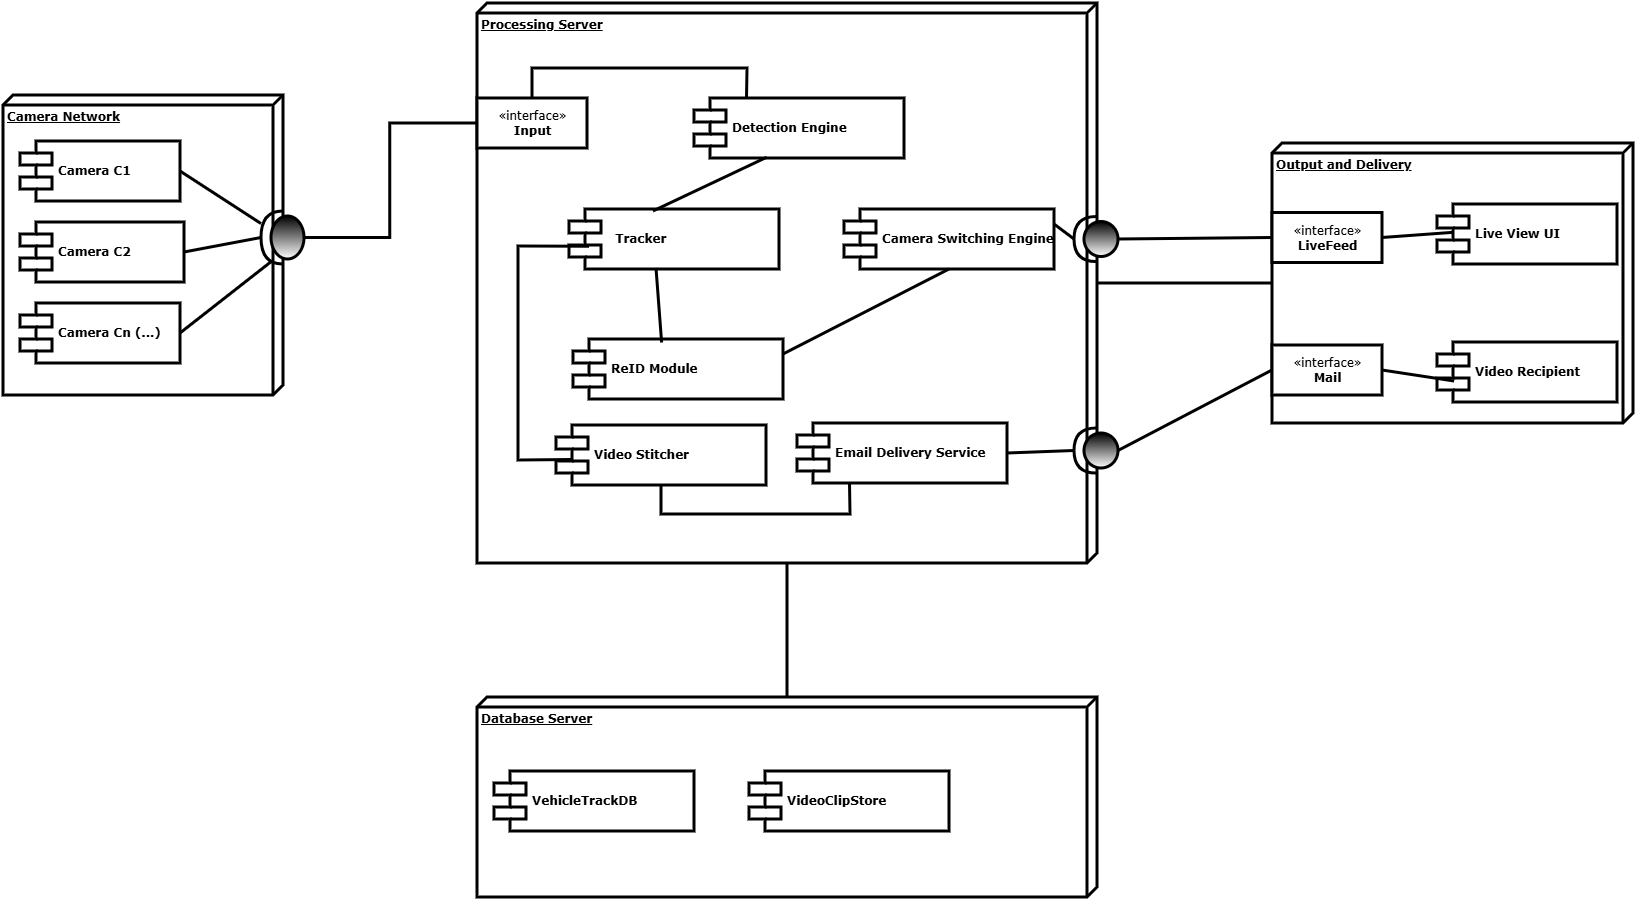

The diagram above was exported from draw.io. Its source (the exported page's mxGraphModel, read from the mxfile embedded in the PNG):
<mxGraphModel dx="1407" dy="953" grid="0" gridSize="10" guides="1" tooltips="1" connect="1" arrows="1" fold="1" page="0" pageScale="1" pageWidth="850" pageHeight="1100" math="0" shadow="0">
  <root>
    <mxCell id="0" />
    <mxCell id="1" parent="0" />
    <mxCell id="qyjqSYowobA08P2SQ9re-100" parent="1" style="verticalAlign=top;align=left;spacingTop=8;spacingLeft=2;spacingRight=12;shape=cube;size=10;direction=south;fontStyle=4;html=1;rounded=0;shadow=0;comic=0;labelBackgroundColor=none;strokeWidth=3;fontFamily=Verdana;fontSize=12" value="&lt;b&gt;Camera Network&lt;/b&gt;" vertex="1">
      <mxGeometry height="300" width="280" x="30" y="190" as="geometry" />
    </mxCell>
    <mxCell id="qyjqSYowobA08P2SQ9re-101" parent="1" style="shape=component;align=left;spacingLeft=36;rounded=0;shadow=0;comic=0;labelBackgroundColor=none;strokeWidth=3;fontFamily=Verdana;fontSize=12;html=1;" value="&lt;b&gt;Camera C1&lt;/b&gt;" vertex="1">
      <mxGeometry height="60" width="160" x="47" y="236" as="geometry" />
    </mxCell>
    <mxCell id="qyjqSYowobA08P2SQ9re-102" parent="1" style="shape=component;align=left;spacingLeft=36;rounded=0;shadow=0;comic=0;labelBackgroundColor=none;strokeWidth=3;fontFamily=Verdana;fontSize=12;html=1;" value="&lt;b&gt;Camera C2&lt;/b&gt;" vertex="1">
      <mxGeometry height="60" width="164" x="47" y="317" as="geometry" />
    </mxCell>
    <mxCell id="qyjqSYowobA08P2SQ9re-103" parent="1" style="shape=component;align=left;spacingLeft=36;rounded=0;shadow=0;comic=0;labelBackgroundColor=none;strokeWidth=3;fontFamily=Verdana;fontSize=12;html=1;" value="&lt;b&gt;Camera Cn (...)&lt;/b&gt;" vertex="1">
      <mxGeometry height="60" width="160" x="47" y="398" as="geometry" />
    </mxCell>
    <mxCell id="qyjqSYowobA08P2SQ9re-105" parent="1" style="verticalAlign=top;align=left;spacingTop=8;spacingLeft=2;spacingRight=12;shape=cube;size=10;direction=south;fontStyle=4;html=1;rounded=0;shadow=0;comic=0;labelBackgroundColor=none;strokeWidth=3;fontFamily=Verdana;fontSize=12" value="&lt;b&gt;Processing Server&lt;/b&gt;" vertex="1">
      <mxGeometry height="560" width="620" x="504" y="98" as="geometry" />
    </mxCell>
    <mxCell id="qyjqSYowobA08P2SQ9re-106" parent="1" style="html=1;rounded=0;shadow=0;comic=0;labelBackgroundColor=none;strokeWidth=3;fontFamily=Verdana;fontSize=12;align=center;" value="«interface»&lt;br&gt;&lt;b&gt;Input&lt;/b&gt;" vertex="1">
      <mxGeometry height="50" width="110" x="504" y="193" as="geometry" />
    </mxCell>
    <mxCell id="qyjqSYowobA08P2SQ9re-107" parent="1" style="shape=component;align=left;spacingLeft=36;rounded=0;shadow=0;comic=0;labelBackgroundColor=none;strokeWidth=3;fontFamily=Verdana;fontSize=12;html=1;" value="&lt;b&gt;Detection Engine&lt;/b&gt;" vertex="1">
      <mxGeometry height="60" width="210" x="721" y="193" as="geometry" />
    </mxCell>
    <mxCell id="qyjqSYowobA08P2SQ9re-108" parent="1" style="shape=component;align=left;spacingLeft=36;rounded=0;shadow=0;comic=0;labelBackgroundColor=none;strokeWidth=3;fontFamily=Verdana;fontSize=12;html=1;" value="&lt;b&gt;&amp;nbsp; Tracker&lt;/b&gt;" vertex="1">
      <mxGeometry height="60" width="210" x="596" y="304" as="geometry" />
    </mxCell>
    <mxCell id="qyjqSYowobA08P2SQ9re-109" parent="1" style="shape=component;align=left;spacingLeft=36;rounded=0;shadow=0;comic=0;labelBackgroundColor=none;strokeWidth=3;fontFamily=Verdana;fontSize=12;html=1;" value="&lt;b&gt;ReID Module&lt;/b&gt;" vertex="1">
      <mxGeometry height="60" width="210" x="600" y="434" as="geometry" />
    </mxCell>
    <mxCell id="qyjqSYowobA08P2SQ9re-110" parent="1" style="shape=component;align=left;spacingLeft=36;rounded=0;shadow=0;comic=0;labelBackgroundColor=none;strokeWidth=3;fontFamily=Verdana;fontSize=12;html=1;" value="&lt;b&gt;Camera Switching Engine&lt;/b&gt;" vertex="1">
      <mxGeometry height="60" width="210" x="871" y="304" as="geometry" />
    </mxCell>
    <mxCell id="qyjqSYowobA08P2SQ9re-111" parent="1" style="shape=component;align=left;spacingLeft=36;rounded=0;shadow=0;comic=0;labelBackgroundColor=none;strokeWidth=3;fontFamily=Verdana;fontSize=12;html=1;" value="&lt;b&gt;Video Stitcher&lt;/b&gt;" vertex="1">
      <mxGeometry height="60" width="210" x="583" y="520" as="geometry" />
    </mxCell>
    <mxCell id="qyjqSYowobA08P2SQ9re-112" parent="1" style="shape=component;align=left;spacingLeft=36;rounded=0;shadow=0;comic=0;labelBackgroundColor=none;strokeWidth=3;fontFamily=Verdana;fontSize=12;html=1;" value="&lt;b&gt;Email Delivery Service&lt;/b&gt;" vertex="1">
      <mxGeometry height="60" width="210" x="824" y="518" as="geometry" />
    </mxCell>
    <mxCell id="qyjqSYowobA08P2SQ9re-115" parent="1" style="verticalAlign=top;align=left;spacingTop=8;spacingLeft=2;spacingRight=12;shape=cube;size=10;direction=south;fontStyle=4;html=1;rounded=0;shadow=0;comic=0;labelBackgroundColor=none;strokeWidth=3;fontFamily=Verdana;fontSize=12" value="&lt;b&gt;Output and Delivery&lt;/b&gt;" vertex="1">
      <mxGeometry height="280" width="361" x="1299" y="238" as="geometry" />
    </mxCell>
    <mxCell id="qyjqSYowobA08P2SQ9re-116" parent="1" style="html=1;rounded=0;shadow=0;comic=0;labelBackgroundColor=none;strokeWidth=3;fontFamily=Verdana;fontSize=12;align=center;" value="&amp;laquo;interface&amp;raquo;&lt;br&gt;&lt;b&gt;LiveFeed&lt;/b&gt;" vertex="1">
      <mxGeometry height="50" width="110" x="1299" y="307.5" as="geometry" />
    </mxCell>
    <mxCell id="qyjqSYowobA08P2SQ9re-117" parent="1" style="html=1;rounded=0;shadow=0;comic=0;labelBackgroundColor=none;strokeWidth=3;fontFamily=Verdana;fontSize=12;align=center;" value="«interface»&lt;br&gt;&lt;b&gt;Mail&lt;/b&gt;" vertex="1">
      <mxGeometry height="50" width="110" x="1299" y="440" as="geometry" />
    </mxCell>
    <mxCell id="qyjqSYowobA08P2SQ9re-118" parent="1" style="shape=component;align=left;spacingLeft=36;rounded=0;shadow=0;comic=0;labelBackgroundColor=none;strokeWidth=3;fontFamily=Verdana;fontSize=12;html=1;" value="&lt;b&gt;Live View UI&lt;/b&gt;" vertex="1">
      <mxGeometry height="60" width="180" x="1464" y="299" as="geometry" />
    </mxCell>
    <mxCell id="qyjqSYowobA08P2SQ9re-119" parent="1" style="shape=component;align=left;spacingLeft=36;rounded=0;shadow=0;comic=0;labelBackgroundColor=none;strokeWidth=3;fontFamily=Verdana;fontSize=12;html=1;" value="&lt;b&gt;Video Recipient&lt;/b&gt;" vertex="1">
      <mxGeometry height="60" width="180" x="1464" y="437" as="geometry" />
    </mxCell>
    <mxCell id="qyjqSYowobA08P2SQ9re-120" parent="1" style="verticalAlign=top;align=left;spacingTop=8;spacingLeft=2;spacingRight=12;shape=cube;size=10;direction=south;fontStyle=4;html=1;rounded=0;shadow=0;comic=0;labelBackgroundColor=none;strokeWidth=3;fontFamily=Verdana;fontSize=12" value="&lt;b&gt;Database Server&lt;/b&gt;" vertex="1">
      <mxGeometry height="200" width="620" x="504" y="792" as="geometry" />
    </mxCell>
    <mxCell id="qyjqSYowobA08P2SQ9re-121" parent="1" style="shape=component;align=left;spacingLeft=36;rounded=0;shadow=0;comic=0;labelBackgroundColor=none;strokeWidth=3;fontFamily=Verdana;fontSize=12;html=1;" value="&lt;b&gt;VehicleTrackDB&lt;/b&gt;" vertex="1">
      <mxGeometry height="60" width="200" x="521" y="866" as="geometry" />
    </mxCell>
    <mxCell id="qyjqSYowobA08P2SQ9re-122" parent="1" style="shape=component;align=left;spacingLeft=36;rounded=0;shadow=0;comic=0;labelBackgroundColor=none;strokeWidth=3;fontFamily=Verdana;fontSize=12;html=1;" value="&lt;b&gt;VideoClipStore&lt;/b&gt;" vertex="1">
      <mxGeometry height="60" width="200" x="776" y="866" as="geometry" />
    </mxCell>
    <mxCell id="qyjqSYowobA08P2SQ9re-128" edge="1" parent="1" source="Jm7UuuQ02OG08PCW3IRD-1" style="edgeStyle=elbowEdgeStyle;rounded=0;html=1;labelBackgroundColor=none;startArrow=none;startFill=0;startSize=8;endArrow=none;endFill=0;endSize=16;fontFamily=Verdana;fontSize=12;exitX=0;exitY=0.5;exitDx=0;exitDy=0;exitPerimeter=0;strokeWidth=3;" target="qyjqSYowobA08P2SQ9re-106">
      <mxGeometry relative="1" as="geometry" />
    </mxCell>
    <mxCell id="qyjqSYowobA08P2SQ9re-143" edge="1" parent="1" source="qyjqSYowobA08P2SQ9re-105" style="edgeStyle=orthogonalEdgeStyle;rounded=0;html=1;labelBackgroundColor=none;startArrow=none;startFill=0;startSize=8;endArrow=none;endFill=0;endSize=16;fontFamily=Verdana;fontSize=12;strokeWidth=3;" target="qyjqSYowobA08P2SQ9re-120">
      <mxGeometry relative="1" as="geometry" />
    </mxCell>
    <mxCell id="qyjqSYowobA08P2SQ9re-144" edge="1" parent="1" source="qyjqSYowobA08P2SQ9re-105" style="edgeStyle=orthogonalEdgeStyle;rounded=0;html=1;labelBackgroundColor=none;startArrow=none;startFill=0;startSize=8;endArrow=none;endFill=0;endSize=16;fontFamily=Verdana;fontSize=12;strokeWidth=3;" target="qyjqSYowobA08P2SQ9re-115">
      <mxGeometry relative="1" as="geometry" />
    </mxCell>
    <mxCell id="_RB98c_6xSk7ZN0Hlu5M-3" parent="1" style="ellipse;whiteSpace=wrap;html=1;align=center;aspect=fixed;fillColor=none;strokeColor=none;resizable=0;perimeter=centerPerimeter;rotatable=0;allowArrows=0;points=[];outlineConnect=1;strokeWidth=3;" value="" vertex="1">
      <mxGeometry height="10" width="10" x="380" y="354" as="geometry" />
    </mxCell>
    <mxCell id="Jm7UuuQ02OG08PCW3IRD-1" parent="1" style="shape=providedRequiredInterface;html=1;verticalLabelPosition=bottom;sketch=0;strokeColor=#000000;fillColor=default;gradientColor=#000000;direction=west;strokeWidth=3;" value="" vertex="1">
      <mxGeometry height="53" width="43" x="288" y="306" as="geometry" />
    </mxCell>
    <mxCell id="Jm7UuuQ02OG08PCW3IRD-8" edge="1" parent="1" source="qyjqSYowobA08P2SQ9re-108" style="html=1;verticalAlign=bottom;labelBackgroundColor=none;endArrow=none;endFill=0;endSize=6;align=left;rounded=0;strokeWidth=3;entryX=0.346;entryY=0.988;entryDx=0;entryDy=0;entryPerimeter=0;exitX=0.4;exitY=0.033;exitDx=0;exitDy=0;exitPerimeter=0;" target="qyjqSYowobA08P2SQ9re-107" value="">
      <mxGeometry relative="1" x="-1" as="geometry">
        <mxPoint x="78" y="92" as="sourcePoint" />
        <mxPoint x="340" y="92" as="targetPoint" />
      </mxGeometry>
    </mxCell>
    <mxCell id="Jm7UuuQ02OG08PCW3IRD-10" edge="1" parent="1" source="qyjqSYowobA08P2SQ9re-101" style="html=1;verticalAlign=bottom;labelBackgroundColor=none;endArrow=none;endFill=0;endSize=6;align=left;rounded=0;strokeWidth=3;exitX=1;exitY=0.5;exitDx=0;exitDy=0;" target="Jm7UuuQ02OG08PCW3IRD-1" value="">
      <mxGeometry relative="1" x="-1" as="geometry">
        <mxPoint x="88" y="102" as="sourcePoint" />
        <mxPoint x="311" y="313" as="targetPoint" />
      </mxGeometry>
    </mxCell>
    <mxCell id="Jm7UuuQ02OG08PCW3IRD-11" edge="1" parent="1" source="qyjqSYowobA08P2SQ9re-102" style="html=1;verticalAlign=bottom;labelBackgroundColor=none;endArrow=none;endFill=0;endSize=6;align=left;rounded=0;strokeWidth=3;exitX=1;exitY=0.5;exitDx=0;exitDy=0;entryX=1;entryY=0.5;entryDx=0;entryDy=0;entryPerimeter=0;" target="Jm7UuuQ02OG08PCW3IRD-1" value="">
      <mxGeometry relative="1" x="-1" as="geometry">
        <mxPoint x="88" y="102" as="sourcePoint" />
        <mxPoint x="311" y="328" as="targetPoint" />
      </mxGeometry>
    </mxCell>
    <mxCell id="Jm7UuuQ02OG08PCW3IRD-13" edge="1" parent="1" source="qyjqSYowobA08P2SQ9re-103" style="html=1;verticalAlign=bottom;labelBackgroundColor=none;endArrow=none;endFill=0;endSize=6;align=left;rounded=0;strokeWidth=3;exitX=1;exitY=0.5;exitDx=0;exitDy=0;entryX=0.745;entryY=0.057;entryDx=0;entryDy=0;entryPerimeter=0;" target="Jm7UuuQ02OG08PCW3IRD-1" value="">
      <mxGeometry relative="1" x="-1" as="geometry">
        <mxPoint x="88" y="102" as="sourcePoint" />
        <mxPoint x="350" y="102" as="targetPoint" />
      </mxGeometry>
    </mxCell>
    <mxCell id="Jm7UuuQ02OG08PCW3IRD-14" edge="1" parent="1" source="qyjqSYowobA08P2SQ9re-106" style="html=1;verticalAlign=bottom;labelBackgroundColor=none;endArrow=none;endFill=0;endSize=6;align=left;rounded=0;strokeWidth=3;entryX=0.25;entryY=0;entryDx=0;entryDy=0;exitX=0.5;exitY=0;exitDx=0;exitDy=0;" target="qyjqSYowobA08P2SQ9re-107" value="">
      <mxGeometry relative="1" x="-1" as="geometry">
        <Array as="points">
          <mxPoint x="559" y="163" />
          <mxPoint x="774" y="163" />
        </Array>
        <mxPoint x="88" y="102" as="sourcePoint" />
        <mxPoint x="350" y="102" as="targetPoint" />
      </mxGeometry>
    </mxCell>
    <mxCell id="Jm7UuuQ02OG08PCW3IRD-15" edge="1" parent="1" style="html=1;verticalAlign=bottom;labelBackgroundColor=none;endArrow=none;endFill=0;endSize=6;align=left;rounded=0;strokeWidth=3;entryX=0.422;entryY=0.058;entryDx=0;entryDy=0;entryPerimeter=0;" target="qyjqSYowobA08P2SQ9re-109" value="">
      <mxGeometry relative="1" x="-1" as="geometry">
        <mxPoint x="683" y="363" as="sourcePoint" />
        <mxPoint x="804" y="262" as="targetPoint" />
      </mxGeometry>
    </mxCell>
    <mxCell id="Jm7UuuQ02OG08PCW3IRD-16" edge="1" parent="1" source="qyjqSYowobA08P2SQ9re-111" style="html=1;verticalAlign=bottom;labelBackgroundColor=none;endArrow=none;endFill=0;endSize=6;align=left;rounded=0;strokeWidth=3;entryX=0.095;entryY=0.62;entryDx=0;entryDy=0;entryPerimeter=0;exitX=0.079;exitY=0.575;exitDx=0;exitDy=0;exitPerimeter=0;" target="qyjqSYowobA08P2SQ9re-108" value="">
      <mxGeometry relative="1" x="-1" as="geometry">
        <Array as="points">
          <mxPoint x="545" y="555" />
          <mxPoint x="545" y="341" />
        </Array>
        <mxPoint x="690" y="316" as="sourcePoint" />
        <mxPoint x="804" y="262" as="targetPoint" />
      </mxGeometry>
    </mxCell>
    <mxCell id="Jm7UuuQ02OG08PCW3IRD-17" edge="1" parent="1" source="qyjqSYowobA08P2SQ9re-109" style="html=1;verticalAlign=bottom;labelBackgroundColor=none;endArrow=none;endFill=0;endSize=6;align=left;rounded=0;strokeWidth=3;entryX=0.5;entryY=1;entryDx=0;entryDy=0;exitX=1;exitY=0.25;exitDx=0;exitDy=0;" target="qyjqSYowobA08P2SQ9re-110" value="">
      <mxGeometry relative="1" x="-1" as="geometry">
        <mxPoint x="690" y="316" as="sourcePoint" />
        <mxPoint x="804" y="262" as="targetPoint" />
      </mxGeometry>
    </mxCell>
    <mxCell id="Jm7UuuQ02OG08PCW3IRD-18" edge="1" parent="1" source="qyjqSYowobA08P2SQ9re-111" style="html=1;verticalAlign=bottom;labelBackgroundColor=none;endArrow=none;endFill=0;endSize=6;align=left;rounded=0;strokeWidth=3;entryX=0.25;entryY=1;entryDx=0;entryDy=0;exitX=0.5;exitY=1;exitDx=0;exitDy=0;" target="qyjqSYowobA08P2SQ9re-112" value="">
      <mxGeometry relative="1" x="-1" as="geometry">
        <Array as="points">
          <mxPoint x="688" y="609" />
          <mxPoint x="877" y="609" />
        </Array>
        <mxPoint x="820" y="459" as="sourcePoint" />
        <mxPoint x="986" y="374" as="targetPoint" />
      </mxGeometry>
    </mxCell>
    <mxCell id="Jm7UuuQ02OG08PCW3IRD-19" edge="1" parent="1" source="qyjqSYowobA08P2SQ9re-116" style="html=1;verticalAlign=bottom;labelBackgroundColor=none;endArrow=none;endFill=0;endSize=6;align=left;rounded=0;strokeWidth=3;entryX=0.09;entryY=0.472;entryDx=0;entryDy=0;exitX=1;exitY=0.5;exitDx=0;exitDy=0;entryPerimeter=0;" target="qyjqSYowobA08P2SQ9re-118" value="">
      <mxGeometry relative="1" x="-1" as="geometry">
        <mxPoint x="820" y="459" as="sourcePoint" />
        <mxPoint x="986" y="374" as="targetPoint" />
      </mxGeometry>
    </mxCell>
    <mxCell id="Jm7UuuQ02OG08PCW3IRD-20" edge="1" parent="1" source="qyjqSYowobA08P2SQ9re-117" style="html=1;verticalAlign=bottom;labelBackgroundColor=none;endArrow=none;endFill=0;endSize=6;align=left;rounded=0;strokeWidth=3;entryX=0.095;entryY=0.65;entryDx=0;entryDy=0;exitX=1;exitY=0.5;exitDx=0;exitDy=0;entryPerimeter=0;" target="qyjqSYowobA08P2SQ9re-119" value="">
      <mxGeometry relative="1" x="-1" as="geometry">
        <Array as="points" />
        <mxPoint x="820" y="459" as="sourcePoint" />
        <mxPoint x="986" y="374" as="targetPoint" />
      </mxGeometry>
    </mxCell>
    <mxCell id="Jm7UuuQ02OG08PCW3IRD-21" parent="1" style="shape=providedRequiredInterface;html=1;verticalLabelPosition=bottom;sketch=0;direction=west;strokeColor=#000000;gradientColor=default;strokeWidth=3;" value="" vertex="1">
      <mxGeometry height="45" width="44" x="1101" y="523" as="geometry" />
    </mxCell>
    <mxCell id="Jm7UuuQ02OG08PCW3IRD-22" edge="1" parent="1" source="Jm7UuuQ02OG08PCW3IRD-21" style="html=1;verticalAlign=bottom;labelBackgroundColor=none;endArrow=none;endFill=0;endSize=6;align=left;rounded=0;strokeWidth=3;entryX=0;entryY=0.5;entryDx=0;entryDy=0;exitX=0;exitY=0.5;exitDx=0;exitDy=0;exitPerimeter=0;" target="qyjqSYowobA08P2SQ9re-117" value="">
      <mxGeometry relative="1" x="-1" as="geometry">
        <Array as="points" />
        <mxPoint x="1304" y="550" as="sourcePoint" />
        <mxPoint x="1483" y="504" as="targetPoint" />
      </mxGeometry>
    </mxCell>
    <mxCell id="Jm7UuuQ02OG08PCW3IRD-23" edge="1" parent="1" source="Jm7UuuQ02OG08PCW3IRD-21" style="html=1;verticalAlign=bottom;labelBackgroundColor=none;endArrow=none;endFill=0;endSize=6;align=left;rounded=0;strokeWidth=3;entryX=1;entryY=0.5;entryDx=0;entryDy=0;exitX=1;exitY=0.5;exitDx=0;exitDy=0;exitPerimeter=0;" target="qyjqSYowobA08P2SQ9re-112" value="">
      <mxGeometry relative="1" x="-1" as="geometry">
        <Array as="points" />
        <mxPoint x="1207" y="688" as="sourcePoint" />
        <mxPoint x="1194" y="550" as="targetPoint" />
      </mxGeometry>
    </mxCell>
    <mxCell id="Jm7UuuQ02OG08PCW3IRD-24" parent="1" style="shape=providedRequiredInterface;html=1;verticalLabelPosition=bottom;sketch=0;direction=west;strokeColor=#000000;gradientColor=#000000;strokeWidth=3;" value="" vertex="1">
      <mxGeometry height="45" width="44" x="1101" y="311.5" as="geometry" />
    </mxCell>
    <mxCell id="Jm7UuuQ02OG08PCW3IRD-25" edge="1" parent="1" source="Jm7UuuQ02OG08PCW3IRD-24" style="html=1;verticalAlign=bottom;labelBackgroundColor=none;endArrow=none;endFill=0;endSize=6;align=left;rounded=0;strokeWidth=3;entryX=0;entryY=0.5;entryDx=0;entryDy=0;exitX=0;exitY=0.5;exitDx=0;exitDy=0;exitPerimeter=0;" target="qyjqSYowobA08P2SQ9re-116" value="">
      <mxGeometry relative="1" x="-1" as="geometry">
        <Array as="points" />
        <mxPoint x="1169" y="449" as="sourcePoint" />
        <mxPoint x="1194" y="550" as="targetPoint" />
      </mxGeometry>
    </mxCell>
    <mxCell id="Jm7UuuQ02OG08PCW3IRD-26" edge="1" parent="1" source="Jm7UuuQ02OG08PCW3IRD-24" style="html=1;verticalAlign=bottom;labelBackgroundColor=none;endArrow=none;endFill=0;endSize=6;align=left;rounded=0;strokeWidth=3;entryX=1;entryY=0.25;entryDx=0;entryDy=0;exitX=1;exitY=0.5;exitDx=0;exitDy=0;exitPerimeter=0;" target="qyjqSYowobA08P2SQ9re-110" value="">
      <mxGeometry relative="1" x="-1" as="geometry">
        <Array as="points" />
        <mxPoint x="1179" y="459" as="sourcePoint" />
        <mxPoint x="1179" y="344" as="targetPoint" />
      </mxGeometry>
    </mxCell>
  </root>
</mxGraphModel>